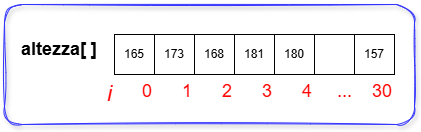

The diagram above was exported from draw.io. Its source (the exported page's mxGraphModel, read from the mxfile embedded in the PNG):
<mxGraphModel dx="878" dy="719" grid="1" gridSize="10" guides="1" tooltips="1" connect="1" arrows="1" fold="1" page="1" pageScale="1" pageWidth="850" pageHeight="1100" math="0" shadow="0">
  <root>
    <mxCell id="0" />
    <mxCell id="1" parent="0" />
    <mxCell id="2" value="165" style="rounded=0;whiteSpace=wrap;html=1;" vertex="1" parent="1">
      <mxGeometry x="200" y="160" width="40" height="40" as="geometry" />
    </mxCell>
    <mxCell id="3" value="0" style="text;html=1;align=right;verticalAlign=top;whiteSpace=wrap;rounded=0;fontSize=18;fontColor=#FF0202;" vertex="1" parent="1">
      <mxGeometry x="200" y="200" width="40" height="30" as="geometry" />
    </mxCell>
    <mxCell id="4" value="173" style="rounded=0;whiteSpace=wrap;html=1;" vertex="1" parent="1">
      <mxGeometry x="240" y="160" width="40" height="40" as="geometry" />
    </mxCell>
    <mxCell id="5" value="1" style="text;html=1;align=right;verticalAlign=top;whiteSpace=wrap;rounded=0;fontSize=18;fontColor=#FF0202;" vertex="1" parent="1">
      <mxGeometry x="240" y="200" width="40" height="30" as="geometry" />
    </mxCell>
    <mxCell id="6" value="168" style="rounded=0;whiteSpace=wrap;html=1;" vertex="1" parent="1">
      <mxGeometry x="280" y="160" width="40" height="40" as="geometry" />
    </mxCell>
    <mxCell id="7" value="2" style="text;html=1;align=right;verticalAlign=top;whiteSpace=wrap;rounded=0;fontSize=18;fontColor=#FF0202;" vertex="1" parent="1">
      <mxGeometry x="280" y="200" width="40" height="30" as="geometry" />
    </mxCell>
    <mxCell id="8" value="181" style="rounded=0;whiteSpace=wrap;html=1;" vertex="1" parent="1">
      <mxGeometry x="320" y="160" width="40" height="40" as="geometry" />
    </mxCell>
    <mxCell id="9" value="3" style="text;html=1;align=right;verticalAlign=top;whiteSpace=wrap;rounded=0;fontSize=18;fontColor=#FF0202;" vertex="1" parent="1">
      <mxGeometry x="320" y="200" width="40" height="30" as="geometry" />
    </mxCell>
    <mxCell id="10" value="180" style="rounded=0;whiteSpace=wrap;html=1;" vertex="1" parent="1">
      <mxGeometry x="360" y="160" width="40" height="40" as="geometry" />
    </mxCell>
    <mxCell id="11" value="4" style="text;html=1;align=right;verticalAlign=top;whiteSpace=wrap;rounded=0;fontSize=18;fontColor=#FF0202;" vertex="1" parent="1">
      <mxGeometry x="360" y="200" width="40" height="30" as="geometry" />
    </mxCell>
    <mxCell id="12" value="157" style="rounded=0;whiteSpace=wrap;html=1;" vertex="1" parent="1">
      <mxGeometry x="440" y="160" width="40" height="40" as="geometry" />
    </mxCell>
    <mxCell id="13" value="30" style="text;html=1;align=right;verticalAlign=top;whiteSpace=wrap;rounded=0;fontSize=18;fontColor=#FF0202;" vertex="1" parent="1">
      <mxGeometry x="440" y="200" width="40" height="30" as="geometry" />
    </mxCell>
    <mxCell id="14" value="&lt;b&gt;&lt;font style=&quot;font-size: 18px;&quot;&gt;altezza[ ]&lt;/font&gt;&lt;/b&gt;" style="text;html=1;align=center;verticalAlign=middle;whiteSpace=wrap;rounded=0;" vertex="1" parent="1">
      <mxGeometry x="100" y="160" width="90" height="30" as="geometry" />
    </mxCell>
    <mxCell id="15" value="" style="rounded=0;whiteSpace=wrap;html=1;" vertex="1" parent="1">
      <mxGeometry x="400" y="160" width="40" height="40" as="geometry" />
    </mxCell>
    <mxCell id="16" value="..." style="text;html=1;align=right;verticalAlign=top;whiteSpace=wrap;rounded=0;fontSize=18;fontColor=#FF0202;" vertex="1" parent="1">
      <mxGeometry x="400" y="200" width="40" height="30" as="geometry" />
    </mxCell>
    <mxCell id="17" value="" style="rounded=1;whiteSpace=wrap;html=1;fillColor=none;strokeColor=#3333FF;shadow=1;sketch=1;curveFitting=1;jiggle=2;" vertex="1" parent="1">
      <mxGeometry x="90" y="130" width="410" height="120" as="geometry" />
    </mxCell>
    <mxCell id="18" value="&lt;i&gt;&lt;font style=&quot;font-size: 22px;&quot;&gt;i&lt;/font&gt;&lt;/i&gt;" style="text;html=1;align=right;verticalAlign=top;whiteSpace=wrap;rounded=0;fontSize=18;fontColor=#FF0202;" vertex="1" parent="1">
      <mxGeometry x="160" y="200" width="40" height="30" as="geometry" />
    </mxCell>
  </root>
</mxGraphModel>